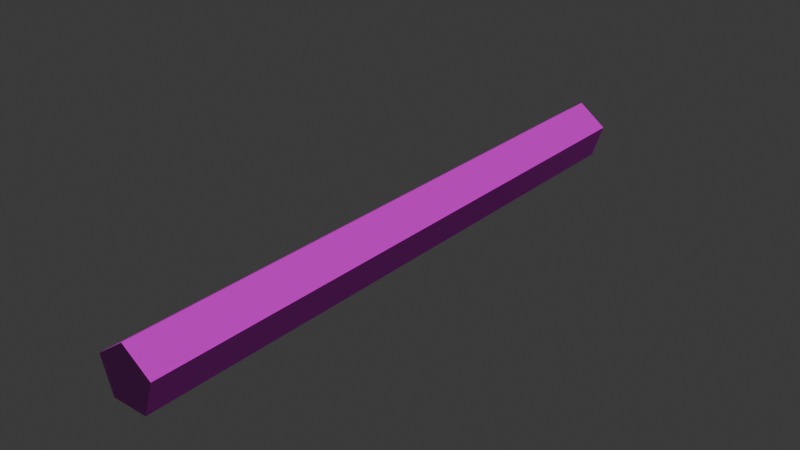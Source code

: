 # Source: metal-rod.blend  (saved by Blender 5.0.119; exported with 4.5.12 LTS)
import bpy
from mathutils import Matrix  # noqa: F401  (used for matrix-valued properties, if any)

bpy.ops.wm.read_factory_settings(use_empty=True)
scene = bpy.context.scene
scene.name = 'Scene'

# ---- collections
col_collection = bpy.data.collections.new('Collection'); scene.collection.children.link(col_collection)

# ---- images (referenced by path relative to the original .blend; pixels are not part of the script)
import os
ASSET_DIR = os.environ.get("B2B_ASSET_DIR", "")  # directory of the original .blend (textures are referenced by path, not embedded)
HERE = os.path.dirname(os.path.abspath(__file__))  # packed textures are extracted next to this script under _unpacked/

def load_image(name, relpath, width, height, colorspace="sRGB"):
    """Load a texture the original file referenced (path relative to the .blend, or extracted next to this script)."""
    p = next((c for c in (os.path.join(HERE, relpath), os.path.join(ASSET_DIR, relpath)) if relpath and os.path.exists(c)), "")
    if p:
        img = bpy.data.images.load(p, check_existing=True)
        img.name = name
    else:  # same state as the original file: an image datablock whose file is absent (Cycles renders it pink)
        img = bpy.data.images.new(name, width, height)
        img.source = "FILE"
        img.filepath = "//" + (relpath or name)
    img.colorspace_settings.name = colorspace
    return img
img_metal_rod_worm_002_height_png = load_image('metal-rod_WORM.002_Height.png', 'textures/metal-rod/metal-rod_WORM.002_Height.png', 1024, 1024, 'Non-Color')
img_metal_rod_worm_002_basecolor_png = load_image('metal-rod_WORM.002_BaseColor.png', 'textures/metal-rod/metal-rod_WORM.002_BaseColor.png', 1024, 1024, 'sRGB')
img_metal_rod_worm_002_metallic_png = load_image('metal-rod_WORM.002_Metallic.png', 'textures/metal-rod/metal-rod_WORM.002_Metallic.png', 1024, 1024, 'Non-Color')
img_metal_rod_worm_002_roughness_png = load_image('metal-rod_WORM.002_Roughness.png', 'textures/metal-rod/metal-rod_WORM.002_Roughness.png', 1024, 1024, 'Non-Color')
img_metal_rod_worm_002_normal_png = load_image('metal-rod_WORM.002_Normal.png', 'textures/metal-rod/metal-rod_WORM.002_Normal.png', 1024, 1024, 'Non-Color')

# ---- materials (node trees are filled in below, after node groups)
mat_worm_002 = bpy.data.materials.new('WORM.002')
mat_worm_002.use_backface_culling_lightprobe_volume = False
mat_worm_002.use_transparent_shadow = False

# ---- material node trees
mat_worm_002.use_nodes = True; mat_worm_002.node_tree.nodes.clear()
_N = mat_worm_002.node_tree.nodes; _L = mat_worm_002.node_tree.links
n0 = _N.new('ShaderNodeBsdfPrincipled'); n0.name = 'Principled BSDF'; n0.location = (10, 300)
n0.distribution = 'GGX'
n0.subsurface_method = 'RANDOM_WALK_SKIN'
n0.inputs[3].default_value = 1.45
n0.inputs[27].default_value = (0.0, 0.0, 0.0, 1.0)
n0.inputs[28].default_value = 1.0
n1 = _N.new('ShaderNodeOutputMaterial'); n1.name = 'Material Output'; n1.location = (300, 300)
n2 = _N.new('ShaderNodeTexImage'); n2.name = 'Image Texture'; n2.location = (84, -876)
n2.label = 'Displacement'
n2.image = img_metal_rod_worm_002_height_png
n3 = _N.new('ShaderNodeDisplacement'); n3.name = 'Displacement'; n3.location = (110, -400)
n4 = _N.new('ShaderNodeTexImage'); n4.name = 'Image Texture.001'; n4.location = (84, -36)
n4.label = 'Base Color'
n4.image = img_metal_rod_worm_002_basecolor_png
n5 = _N.new('ShaderNodeTexImage'); n5.name = 'Image Texture.002'; n5.location = (84, -316)
n5.label = 'Metallic'
n5.image = img_metal_rod_worm_002_metallic_png
n6 = _N.new('ShaderNodeTexImage'); n6.name = 'Image Texture.003'; n6.location = (84, -596)
n6.label = 'Roughness'
n6.image = img_metal_rod_worm_002_roughness_png
n7 = _N.new('ShaderNodeTexImage'); n7.name = 'Image Texture.004'; n7.location = (84, -1156)
n7.label = 'Normal'
n7.image = img_metal_rod_worm_002_normal_png
n8 = _N.new('ShaderNodeNormalMap'); n8.name = 'Normal Map'; n8.location = (-240, -620)
n9 = _N.new('ShaderNodeMapping'); n9.name = 'Mapping'; n9.location = (229, -36)
n10 = _N.new('NodeReroute'); n10.name = 'Reroute'; n10.location = (34, -706)
n10.width = 14
n10.socket_idname = 'NodeSocketVector'
n11 = _N.new('ShaderNodeTexCoord'); n11.name = 'Texture Coordinate'; n11.location = (29, -36)
n12 = _N.new('NodeFrame'); n12.name = 'Frame'; n12.location = (-1269, 336)
n12.label = 'Mapping'
n12.width = 398
n13 = _N.new('NodeFrame'); n13.name = 'Frame.001'; n13.location = (-624, 536)
n13.label = 'Textures'
n13.width = 353
n2.parent = n13
n4.parent = n13
n5.parent = n13
n6.parent = n13
n7.parent = n13
n9.parent = n12
n10.parent = n13
n11.parent = n12
_L.new(n0.outputs[0], n1.inputs[0])
_L.new(n2.outputs[0], n3.inputs[0])
_L.new(n3.outputs[0], n1.inputs[2])
_L.new(n4.outputs[0], n0.inputs[0])
_L.new(n5.outputs[0], n0.inputs[1])
_L.new(n6.outputs[0], n0.inputs[2])
_L.new(n7.outputs[0], n8.inputs[1])
_L.new(n8.outputs[0], n0.inputs[5])
_L.new(n10.outputs[0], n4.inputs[0])
_L.new(n10.outputs[0], n5.inputs[0])
_L.new(n10.outputs[0], n6.inputs[0])
_L.new(n10.outputs[0], n2.inputs[0])
_L.new(n10.outputs[0], n7.inputs[0])
_L.new(n9.outputs[0], n10.inputs[0])
_L.new(n11.outputs[2], n9.inputs[0])
n1.is_active_output = True

# ---- world
world_world = bpy.data.worlds.new('World'); scene.world = world_world
world_world.use_nodes = True; world_world.node_tree.nodes.clear()
_N = world_world.node_tree.nodes; _L = world_world.node_tree.links
n0 = _N.new('ShaderNodeOutputWorld'); n0.name = 'World Output'; n0.location = (200, 100)
n1 = _N.new('ShaderNodeBackground'); n1.name = 'Background'; n1.location = (-200, 100)
n1.inputs[0].default_value = (0.05088, 0.05088, 0.05088, 1.0)
_L.new(n1.outputs[0], n0.inputs[0])
n0.is_active_output = True
world_world.color = (0.05088, 0.05088, 0.05088)
world_world.sun_shadow_jitter_overblur = 0.0

# ---- meshes
me_metal_rods_1 = bpy.data.meshes.new('Metal-Rods-1')
me_metal_rods_1.from_pydata([(1.863e-09, -0.5, 0.04523), (-0.04755, -0.5, 0.01068), (-0.02939, -0.5, -0.04523), (0.02939, -0.5, -0.04523), (0.04755, -0.5, 0.01068), (1.863e-09, 0.5, 0.04523), (-0.04755, 0.5, 0.01068), (-0.02939, 0.5, -0.04523), (0.02939, 0.5, -0.04523), (0.04755, 0.5, 0.01068)], [], [(4, 3, 8, 9), (2, 1, 6, 7), (0, 4, 9, 5), (3, 2, 7, 8), (1, 0, 5, 6), (3, 4, 0, 2), (1, 2, 0), (8, 7, 5, 9), (6, 5, 7)])
_k = set([(0, 1), (0, 4), (1, 2), (2, 3), (3, 4), (5, 6), (5, 9), (6, 7), (7, 8), (8, 9)])
me_metal_rods_1.attributes.new('sharp_edge', 'BOOLEAN', 'EDGE').data.foreach_set('value', [ (min(e.vertices), max(e.vertices)) in _k for e in me_metal_rods_1.edges])
_uv = me_metal_rods_1.uv_layers.new(name='UVMap')
_uv.uv.foreach_set('vector', [0.1176, 7.277e-05, 0.1764, 7.277e-05, 0.1764, 0.9999, 0.1176, 0.9999, 0.2352, 7.278e-05, 0.2939, 7.278e-05, 0.2939, 0.9999, 0.2352, 0.9999, 0.05884, 7.277e-05, 0.1176, 7.277e-05, 0.1176, 0.9999, 0.05884, 0.9999, 0.1764, 7.277e-05, 0.2352, 7.278e-05, 0.2352, 0.9999, 0.1764, 0.9999, 7.275e-05, 7.28e-05, 0.05884, 7.277e-05, 0.05884, 0.9999, 7.281e-05, 0.9999, 0.3845, 0.1722, 0.3286, 0.1904, 0.2941, 0.1429, 0.3845, 0.1135, 0.3286, 0.09531, 0.3845, 0.1135, 0.2941, 0.1429, 0.3286, 0.09516, 0.2941, 0.04762, 0.3845, 0.01823, 0.3845, 0.077, 0.3286, 7.273e-05, 0.3845, 0.01823, 0.2941, 0.04762])
me_metal_rods_1.materials.append(mat_worm_002)
me_metal_rods_1.update()

# ---- objects
ob_metal_rods_1 = bpy.data.objects.new('Metal-Rods-1', me_metal_rods_1)

# ---- transforms, parenting, visibility, modifiers, constraints
ob_metal_rods_1.location = (0.0, 0.0, 0.0)

# ---- collection membership
col_collection.objects.link(ob_metal_rods_1)

# ---- scene / render settings (as saved in the file)
scene.frame_start = 1; scene.frame_end = 250; scene.frame_set(1)
scene.render.engine = 'BLENDER_EEVEE_NEXT'
scene.render.bake_bias = 0.0
scene.render.bake_samples = 0
scene.cycles.sampling_pattern = 'TABULATED_SOBOL'
scene.eevee.use_volume_custom_range = False
bpy.context.view_layer.update()

# ---- added for rendering (the .blend has no active camera and no usable light): camera, sun
cam_auto = bpy.data.cameras.new('AutoCamera')
cam_auto.lens = 50.0
cam_auto.sensor_width = 36.0
cam_auto.clip_end = 1000.0
ob_auto_camera = bpy.data.objects.new('AutoCamera', cam_auto)
scene.collection.objects.link(ob_auto_camera)
ob_auto_camera.location = (0.93316, -1.11979, 0.746528)
ob_auto_camera.rotation_euler = (1.09748, -7.21219e-08, 0.694738)
scene.camera = ob_auto_camera
light_auto_sun = bpy.data.lights.new('AutoSun', 'SUN')
light_auto_sun.energy = 3.0
light_auto_sun.angle = 0.0523599
ob_auto_sun = bpy.data.objects.new('AutoSun', light_auto_sun)
scene.collection.objects.link(ob_auto_sun)
ob_auto_sun.rotation_euler = (0.872665, 0.174533, 0.523599)
bpy.context.view_layer.update()
